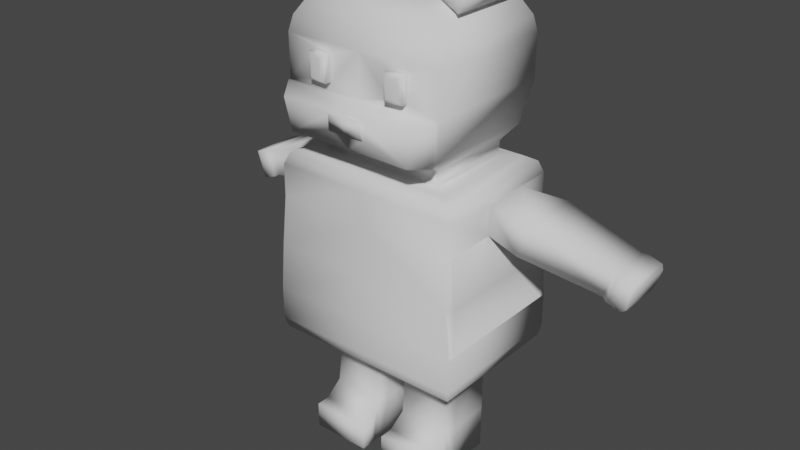 # Source: panda.blend  (saved by Blender 2.82.7; exported with 4.5.12 LTS)
import bpy
from mathutils import Matrix  # noqa: F401  (used for matrix-valued properties, if any)

bpy.ops.wm.read_factory_settings(use_empty=True)
scene = bpy.context.scene
scene.name = 'Scene'

# ---- collections
col_collection = bpy.data.collections.new('Collection'); scene.collection.children.link(col_collection)

# ---- world
world_world = bpy.data.worlds.new('World'); scene.world = world_world
world_world.use_nodes = True; world_world.node_tree.nodes.clear()
_N = world_world.node_tree.nodes; _L = world_world.node_tree.links
n0 = _N.new('ShaderNodeOutputWorld'); n0.name = 'World Output'; n0.location = (300, 300)
n1 = _N.new('ShaderNodeBackground'); n1.name = 'Background'; n1.location = (10, 300)
n1.inputs[0].default_value = (0.05088, 0.05088, 0.05088, 1.0)
_L.new(n1.outputs[0], n0.inputs[0])
n0.is_active_output = True
world_world.color = (0.05088, 0.05088, 0.05088)
world_world.use_sun_shadow = False
world_world.sun_shadow_jitter_overblur = 0.0

# ---- meshes
me_cube_001 = bpy.data.meshes.new('Cube.001')
me_cube_001.from_pydata([(0.1707, 0.05987, 0.08926), (0.02941, 0.1326, -0.01731), (0.0294, 0.1326, -0.06804), (0.1707, -0.02844, 0.08926), (0.1707, -0.1307, 0.0), (0.1781, -0.1307, -0.08534), (0.0, -0.1307, -0.08534), (0.0, -0.1307, 0.0), (0.0, -0.1205, 0.08534), (0.0, 0.1326, -0.06804), (0.0, 0.1326, -0.01731), (0.0, 0.1205, 0.08534), (0.1707, 0.1205, 0.08534), (0.1781, 0.1205, 0.0), (0.1781, 0.1205, -0.08534), (0.1707, -0.1205, 0.08534), (0.1781, -0.1205, 0.0), (0.1781, -0.1205, -0.08534), (0.0, -0.08871, -0.1838), (0.0, 0.08871, -0.1838), (0.1482, -0.08871, -0.1838), (0.1482, 0.08871, -0.1838), (0.02058, -0.08175, -0.3196), (0.1276, -0.08175, -0.3196), (0.02058, -0.08175, -0.3663), (0.1276, -0.08175, -0.3663), (0.02058, -0.1073, -0.3196), (0.1276, -0.1073, -0.3196), (0.02058, -0.1073, -0.3663), (0.1276, -0.1073, -0.3663), (0.1149, -0.04933, -0.1838), (0.1276, -0.04038, -0.1838), (0.132, -0.05773, -0.1838), (0.1212, -0.05703, -0.289), (0.1276, -0.04038, -0.289), (0.1276, -0.04038, -0.3663), (0.1276, -0.05828, -0.3663), (0.1149, -0.04933, -0.3663), (0.1276, 0.03574, -0.1838), (0.1084, 0.04933, -0.1838), (0.1343, 0.06208, -0.1838), (0.1276, 0.03574, -0.289), (0.1084, 0.04933, -0.289), (0.1084, 0.04933, -0.3663), (0.1276, 0.03574, -0.3663), (0.02058, -0.03876, -0.1838), (0.03556, -0.04933, -0.1838), (0.01539, -0.05925, -0.1838), (0.02058, -0.03876, -0.289), (0.02807, -0.05848, -0.289), (0.02058, -0.0599, -0.3663), (0.02058, -0.03876, -0.3663), (0.03556, -0.04933, -0.3663), (0.03978, 0.04933, -0.1838), (0.02058, 0.03578, -0.1838), (0.01393, 0.06205, -0.1838), (0.03978, 0.04933, -0.289), (0.02058, 0.03578, -0.289), (0.02058, 0.03578, -0.3663), (0.03978, 0.04933, -0.3663), (0.1115, -0.07869, 0.1707), (0.1707, -0.02844, 0.139), (0.1625, -0.1147, 0.1625), (0.1115, 0.07869, 0.1707), (0.1707, 0.05987, 0.139), (0.1625, 0.1147, 0.1625), (0.0, 0.07869, 0.1707), (0.0, 0.1205, 0.1429), (0.0, 0.1147, 0.1625), (0.0, -0.1205, 0.1429), (0.0, -0.07869, 0.1707), (0.0, -0.1147, 0.1625), (0.1781, -0.1307, -0.1456), (0.1646, -0.1118, -0.1766), (0.1741, -0.1252, -0.1651), (0.1647, 0.113, -0.1765), (0.1781, 0.1326, -0.1456), (0.1742, 0.1268, -0.165), (0.0, 0.1326, -0.1456), (0.0, 0.113, -0.1765), (0.0, 0.1268, -0.165), (0.0, -0.1119, -0.1766), (0.0, -0.1307, -0.1456), (0.0, -0.1252, -0.165), (0.0, 0.1009, 0.1707), (0.1429, 0.1009, 0.1707), (0.1429, -0.1009, 0.1707), (0.0, -0.1009, 0.1707), (0.0, 0.07869, 0.1951), (0.0, -0.07869, 0.1951), (0.1115, 0.07869, 0.1951), (0.1115, -0.07869, 0.1951), (0.0, 0.1041, 0.2205), (0.0, -0.1041, 0.2205), (0.1295, 0.1041, 0.2205), (0.1295, -0.1041, 0.2205), (0.1707, 0.1205, 0.08534), (0.1707, -0.1205, 0.08534), (0.1707, -0.1205, 0.1429), (0.1707, 0.1205, 0.1429), (0.2138, 0.09968, 0.05944), (0.2138, -0.01087, 0.05944), (0.2334, -0.01087, 0.1185), (0.2334, 0.09968, 0.1185), (0.3432, 0.1136, 0.01997), (0.3432, 0.03015, 0.01997), (0.358, 0.03015, 0.06457), (0.358, 0.1136, 0.06457), (0.351, 0.1175, 0.0151), (0.351, 0.02626, 0.0151), (0.3672, 0.02626, 0.06386), (0.3672, 0.1175, 0.06386), (0.3757, 0.1175, 0.006907), (0.3831, 0.1134, 0.01061), (0.3831, 0.03038, 0.01061), (0.3757, 0.02626, 0.006907), (0.3919, 0.02626, 0.05566), (0.3956, 0.03038, 0.04828), (0.3956, 0.1134, 0.04828), (0.3919, 0.1175, 0.05566), (0.0, -0.125, 0.3693), (0.0, -0.125, 0.2949), (0.0, 0.1316, 0.2949), (0.0, 0.1316, 0.3693), (0.1444, 0.1187, 0.3693), (0.1444, 0.1187, 0.2949), (0.08827, -0.1224, 0.3548), (0.08827, -0.1224, 0.3093), (0.0, 0.0688, 0.4437), (0.0, 0.1205, 0.3994), (0.0, 0.09854, 0.4307), (0.0, -0.1173, 0.3965), (0.0, -0.0688, 0.4437), (0.0, -0.09763, 0.4299), (0.08269, -0.02588, 0.4425), (0.1391, 0.1135, 0.3955), (0.1145, -0.03462, 0.4308), (0.08269, 0.02549, 0.4425), (0.1391, -0.1157, 0.3956), (0.1145, 0.03444, 0.4308), (0.0795, 0.0688, 0.4437), (0.1177, 0.09651, 0.4296), (0.0795, -0.0688, 0.4437), (0.1177, -0.09716, 0.4296), (0.07295, -0.0454, 0.4532), (0.1288, -0.06078, 0.4326), (0.07295, 0.04494, 0.4532), (0.1288, 0.06067, 0.4326), (0.1445, -0.1267, 0.2933), (0.1296, -0.1165, 0.2174), (0.0, -0.1165, 0.2174), (0.0, -0.1295, 0.2936), (0.08062, -0.04541, 0.474), (0.104, -0.03641, 0.4848), (0.0901, -0.04277, 0.4842), (0.1257, -0.04237, 0.4768), (0.1365, -0.06078, 0.4533), (0.136, -0.05539, 0.4673), (0.08062, 0.04494, 0.474), (0.104, 0.03601, 0.4848), (0.0901, 0.04232, 0.4842), (0.1365, 0.06067, 0.4534), (0.1257, 0.04211, 0.4768), (0.136, 0.05524, 0.4673), (0.03025, -0.1558, 0.2754), (0.0322, -0.1559, 0.2501), (0.0, -0.1489, 0.28), (0.0, -0.1514, 0.2245), (0.1241, -0.1579, 0.2798), (0.1132, -0.1535, 0.2245), (0.0, -0.154, 0.2501), (0.0, -0.1463, 0.2756), (0.0, -0.1628, 0.2749), (0.0, -0.1584, 0.2494), (0.03039, -0.1611, 0.2747), (0.03234, -0.1583, 0.2494), (0.05615, -0.1247, 0.3548), (0.1444, -0.1221, 0.3693), (0.05615, -0.1247, 0.3093), (0.1444, -0.1221, 0.2949), (0.06391, -0.1405, 0.3482), (0.05698, -0.1363, 0.3548), (0.05915, -0.1395, 0.3529), (0.05698, -0.1363, 0.3093), (0.06391, -0.1405, 0.316), (0.05915, -0.1395, 0.3113), (0.0891, -0.134, 0.3548), (0.08284, -0.1392, 0.3482), (0.08741, -0.1375, 0.3529), (0.08284, -0.1392, 0.316), (0.0891, -0.134, 0.3093), (0.08741, -0.1375, 0.3113), (0.1707, 0.1326, 0.0), (0.1781, 0.1326, -0.08534), (0.0, 0.1326, -0.08534), (0.0, 0.1326, 0.0), (0.0, 0.1432, -0.01243), (0.0, 0.1432, -0.07292), (0.03045, 0.1432, -0.01243), (0.03044, 0.1432, -0.07292), (0.0, 0.1601, -0.01243), (0.0, 0.1692, -0.02528), (0.0, 0.1692, -0.06006), (0.0, 0.1601, -0.07292), (0.02724, 0.1692, -0.02528), (0.03045, 0.1601, -0.01243), (0.03044, 0.1601, -0.07292), (0.02723, 0.1692, -0.06006)], [], [(97, 98, 69, 8), (78, 194, 193, 76), (72, 5, 6, 82), (192, 96, 12, 13), (4, 5, 17, 16), (79, 75, 21, 19), (2, 9, 197, 199), (195, 11, 96, 192), (4, 97, 8, 7), (5, 4, 7, 6), (11, 67, 99, 96), (73, 81, 18, 20), (61, 3, 101, 102), (14, 13, 16, 17), (13, 12, 15, 16), (96, 97, 15, 12), (5, 193, 14, 17), (97, 4, 16, 15), (193, 192, 13, 14), (58, 59, 43, 44, 35, 37, 52, 51), (75, 73, 20, 21), (47, 46, 30, 32, 20, 18), (50, 52, 37, 36, 25, 24), (32, 31, 38, 40, 21, 20), (30, 46, 49, 33), (38, 31, 34, 41), (48, 57, 58, 51), (56, 42, 43, 59), (49, 50, 24, 22), (41, 34, 35, 44), (36, 33, 23, 25), (22, 24, 28, 26), (33, 49, 22, 23), (27, 26, 28, 29), (23, 22, 26, 27), (25, 23, 27, 29), (24, 25, 29, 28), (30, 31, 32), (35, 36, 37), (34, 31, 30, 33), (35, 34, 33, 36), (45, 54, 57, 48), (38, 39, 40), (38, 41, 42, 39), (41, 44, 43, 42), (55, 54, 45, 47, 18, 19), (45, 46, 47), (50, 51, 52), (45, 48, 49, 46), (48, 51, 50, 49), (53, 39, 42, 56), (53, 54, 55), (57, 54, 53, 56), (56, 59, 58, 57), (40, 39, 53, 55, 19, 21), (84, 85, 65, 68), (68, 65, 99, 67), (85, 86, 62, 65), (65, 62, 98, 99), (86, 87, 71, 62), (62, 71, 69, 98), (70, 60, 91, 89), (73, 75, 77, 74), (74, 77, 76, 72), (81, 73, 74, 83), (83, 74, 72, 82), (75, 79, 80, 77), (77, 80, 78, 76), (76, 193, 5, 72), (66, 63, 85, 84), (63, 60, 86, 85), (60, 70, 87, 86), (91, 90, 94, 95), (63, 66, 88, 90), (60, 63, 90, 91), (120, 177, 138, 131), (89, 91, 95, 93), (90, 88, 92, 94), (124, 123, 129, 135), (177, 124, 135, 138), (0, 3, 97, 96), (61, 64, 99, 98), (64, 0, 96, 99), (3, 61, 98, 97), (103, 102, 106, 107), (64, 61, 102, 103), (0, 64, 103, 100), (3, 0, 100, 101), (104, 107, 111, 108), (100, 103, 107, 104), (101, 100, 104, 105), (102, 101, 105, 106), (111, 110, 116, 119), (105, 104, 108, 109), (106, 105, 109, 110), (107, 106, 110, 111), (108, 111, 119, 112), (110, 109, 115, 116), (113, 118, 117, 114), (113, 114, 115, 112), (117, 118, 119, 116), (112, 119, 118, 113), (116, 115, 114, 117), (109, 108, 112, 115), (95, 179, 148, 149), (95, 94, 125, 179), (179, 125, 124, 177), (94, 92, 122, 125), (125, 122, 123, 124), (128, 140, 141, 130), (130, 141, 135, 129), (137, 146, 147, 139), (141, 143, 138, 135), (142, 132, 133, 143), (143, 133, 131, 138), (140, 128, 132, 142), (134, 136, 141, 140), (137, 134, 140, 142), (139, 137, 142, 143), (136, 139, 143, 141), (150, 149, 169, 167), (136, 145, 144, 134), (139, 147, 145, 136), (134, 144, 146, 137), (144, 152, 158, 146), (153, 155, 162, 159), (146, 158, 161, 147), (147, 161, 156, 145), (153, 154, 157, 155), (154, 152, 156, 157), (152, 154, 160, 158), (154, 153, 159, 160), (158, 160, 163, 161), (160, 159, 162, 163), (161, 163, 157, 156), (163, 162, 155, 157), (145, 156, 152, 144), (179, 121, 151, 148), (93, 95, 149, 150), (165, 164, 174, 175), (149, 148, 168, 169), (148, 151, 166, 168), (164, 165, 169, 168), (165, 170, 167, 169), (171, 164, 168, 166), (173, 175, 174, 172), (170, 165, 175, 173), (164, 171, 172, 174), (178, 176, 120, 121), (126, 127, 179, 177), (127, 178, 121, 179), (176, 126, 177, 120), (126, 176, 181, 186), (127, 126, 186, 190), (184, 189, 187, 180), (178, 127, 190, 183), (181, 183, 185, 182), (182, 185, 184, 180), (187, 189, 191, 188), (188, 191, 190, 186), (189, 184, 185, 191), (191, 185, 183, 190), (186, 181, 182, 188), (188, 182, 180, 187), (176, 178, 183, 181), (2, 1, 192, 193), (9, 2, 193, 194), (1, 10, 195, 192), (198, 199, 206, 205), (10, 1, 198, 196), (1, 2, 199, 198), (196, 198, 205, 200), (199, 197, 203, 206), (205, 206, 207, 204), (202, 207, 206, 203), (200, 205, 204, 201), (202, 201, 204, 207)])
me_cube_001.polygons.foreach_set('use_smooth', [True] * 177)
_uv = me_cube_001.uv_layers.new(name='UVMap')
_uv.uv.foreach_set('vector', [0.1915, 0.5932, 0.1915, 0.6579, 0.0003572, 0.6581, 0.0003572, 0.5933, 0.4893, 0.3181, 0.4893, 0.3859, 0.2899, 0.3859, 0.2899, 0.3181, 0.1994, 0.3331, 0.1994, 0.4009, 4.59e-08, 0.401, 7.824e-08, 0.3333, 0.4875, 1.16e-05, 0.5831, 0.01361, 0.5831, 0.01361, 0.4873, 0.0136, 0.4875, 0.2963, 0.3918, 0.2963, 0.3918, 0.2847, 0.4874, 0.2847, 0.4894, 0.311, 0.6739, 0.3112, 0.6555, 0.3379, 0.4895, 0.3378, 0.85, 0.2534, 0.85, 0.2203, 0.8622, 0.2204, 0.8622, 0.2546, 0.4893, 0.4819, 0.4892, 0.5782, 0.2981, 0.5782, 0.2981, 0.4819, 0.1911, 0.4969, 0.1915, 0.5932, 0.0003572, 0.5933, 0.0, 0.497, 0.1994, 0.4009, 0.1911, 0.4969, 0.0, 0.497, 4.59e-08, 0.401, 0.4892, 0.5782, 0.4892, 0.6429, 0.2981, 0.6429, 0.2981, 0.5782, 0.6738, 0.5636, 0.4894, 0.5636, 0.4895, 0.5371, 0.6555, 0.5371, 0.8896, 0.0, 0.9427, 0.01691, 0.9593, 0.07375, 0.8896, 0.07467, 0.3918, 0.01361, 0.4873, 0.0136, 0.4874, 0.2847, 0.3918, 0.2847, 0.4873, 0.0136, 0.5831, 0.01361, 0.5831, 0.2847, 0.4874, 0.2847, 0.0, 0.0, 0.0, 0.0, 0.0, 0.0, 0.0, 0.0, 0.3918, 0.2963, 0.3918, 0.0, 0.3918, 0.01361, 0.3918, 0.2847, 0.5831, 0.2847, 0.4875, 0.2963, 0.4874, 0.2847, 0.5831, 0.2847, 0.3918, 0.0, 0.4875, 1.16e-05, 0.4873, 0.0136, 0.3918, 0.01361, 0.9303, 0.7448, 0.9088, 0.76, 0.832, 0.76, 0.8104, 0.7447, 0.8104, 0.6592, 0.8246, 0.6492, 0.9135, 0.6492, 0.9303, 0.6611, 0.6739, 0.3112, 0.6738, 0.5636, 0.6555, 0.5371, 0.6555, 0.3379, 0.5067, 0.504, 0.5293, 0.4929, 0.6182, 0.4929, 0.6373, 0.5023, 0.6555, 0.5371, 0.4895, 0.5371, 0.9303, 0.6373, 0.9135, 0.6492, 0.8246, 0.6492, 0.8104, 0.6391, 0.8104, 0.6127, 0.9303, 0.6128, 0.6373, 0.5023, 0.6324, 0.4828, 0.6324, 0.3974, 0.6399, 0.3678, 0.6555, 0.3379, 0.6555, 0.5371, 0.9171, 0.9138, 0.8282, 0.9138, 0.8196, 0.7951, 0.9238, 0.7952, 0.0, 0.6806, 0.08526, 0.6806, 0.08526, 0.799, 1.669e-08, 0.799, 0.3733, 0.752, 0.2899, 0.7521, 0.2899, 0.6653, 0.3733, 0.6652, 0.2587, 0.7673, 0.1819, 0.7672, 0.1819, 0.6804, 0.2587, 0.6804, 0.3956, 0.7525, 0.397, 0.6652, 0.4215, 0.6652, 0.4215, 0.7176, 1.669e-08, 0.799, 0.08526, 0.799, 0.08526, 0.8859, 2.921e-08, 0.8859, 0.1053, 0.8859, 0.1039, 0.7989, 0.1316, 0.8335, 0.1316, 0.8859, 0.4215, 0.7176, 0.4215, 0.6652, 0.4501, 0.6652, 0.4501, 0.7176, 0.9238, 0.7952, 0.8196, 0.7951, 0.8104, 0.76, 0.9302, 0.76, 0.8591, 0.5793, 0.8591, 0.4589, 0.9113, 0.4589, 0.9113, 0.5793, 0.9113, 0.5785, 0.9113, 0.4591, 0.9399, 0.4589, 0.9399, 0.5782, 0.1316, 0.8859, 0.1316, 0.8335, 0.1602, 0.8335, 0.1602, 0.8859, 0.9303, 0.6128, 0.8104, 0.6127, 0.8104, 0.584, 0.9303, 0.5841, 0.6182, 0.4929, 0.6324, 0.4828, 0.6373, 0.5023, 0.8104, 0.6592, 0.8104, 0.6391, 0.8246, 0.6492, 0.08526, 0.799, 0.08526, 0.6806, 0.09533, 0.6804, 0.1039, 0.7989, 0.08526, 0.8859, 0.08526, 0.799, 0.1039, 0.7989, 0.1053, 0.8859, 0.3733, 0.8703, 0.2899, 0.8704, 0.2899, 0.7521, 0.3733, 0.752, 0.6324, 0.3974, 0.6108, 0.3821, 0.6399, 0.3678, 0.1602, 0.886, 0.1602, 0.7675, 0.1819, 0.7672, 0.1819, 0.8857, 0.1602, 0.7675, 0.1602, 0.6806, 0.1819, 0.6804, 0.1819, 0.7672, 0.5051, 0.3678, 0.5125, 0.3973, 0.5125, 0.481, 0.5067, 0.504, 0.4895, 0.5371, 0.4895, 0.3378, 0.5125, 0.481, 0.5293, 0.4929, 0.5067, 0.504, 0.9303, 0.6373, 0.9303, 0.6611, 0.9135, 0.6492, 0.3733, 0.8703, 0.3733, 0.752, 0.3956, 0.7525, 0.3855, 0.8712, 0.3733, 0.752, 0.3733, 0.6652, 0.397, 0.6652, 0.3956, 0.7525, 0.2587, 0.8857, 0.1819, 0.8857, 0.1819, 0.7672, 0.2587, 0.7673, 0.534, 0.3821, 0.5125, 0.3973, 0.5051, 0.3678, 0.2801, 0.7675, 0.2801, 0.886, 0.2587, 0.8857, 0.2587, 0.7673, 0.2587, 0.7673, 0.2587, 0.6804, 0.2801, 0.6807, 0.2801, 0.7675, 0.6399, 0.3678, 0.6108, 0.3821, 0.534, 0.3821, 0.5051, 0.3678, 0.4895, 0.3378, 0.6555, 0.3379, 0.4893, 0.8221, 0.6479, 0.8235, 0.671, 0.8387, 0.4906, 0.8371, 0.4892, 0.6652, 0.3071, 0.6651, 0.2981, 0.6429, 0.4892, 0.6429, 0.6479, 0.8235, 0.6479, 0.5971, 0.671, 0.5811, 0.671, 0.8387, 0.2899, 0.3178, 0.2899, 0.576, 0.2677, 0.5825, 0.2677, 0.3114, 0.6479, 0.5971, 0.4893, 0.5956, 0.4906, 0.5795, 0.671, 0.5811, 0.1825, 0.6802, 0.0005569, 0.6804, 0.0003572, 0.6581, 0.1915, 0.6579, 0.4893, 0.7669, 0.4893, 0.8923, 0.462, 0.8923, 0.462, 0.7669, 0.2899, 0.2751, 0.2899, 0.02214, 0.3026, 0.006493, 0.3026, 0.2901, 0.3026, 0.2901, 0.3026, 0.006493, 0.3243, 1.164e-05, 0.3243, 0.2963, 0.4894, 0.5636, 0.6738, 0.5636, 0.6844, 0.5795, 0.4893, 0.5794, 0.0001919, 0.3115, 0.1952, 0.3114, 0.1994, 0.3331, 7.824e-08, 0.3333, 0.6739, 0.3112, 0.4894, 0.311, 0.4893, 0.2963, 0.6844, 0.2964, 0.2942, 0.2963, 0.4893, 0.2963, 0.4893, 0.3181, 0.2899, 0.3181, 0.3243, 1.164e-05, 0.3918, 0.0, 0.3918, 0.2963, 0.3243, 0.2963, 0.4893, 0.7972, 0.6131, 0.7983, 0.6479, 0.8235, 0.4893, 0.8221, 0.6131, 0.7983, 0.6131, 0.6216, 0.6479, 0.5971, 0.6479, 0.8235, 0.6131, 0.6216, 0.4893, 0.6205, 0.4893, 0.5956, 0.6479, 0.5971, 0.02736, 0.2223, 0.02737, 0.04515, 0.05545, 0.01652, 0.05544, 0.2507, 0.6197, 0.0, 0.7446, 1.444e-05, 0.7446, 0.0275, 0.6197, 0.02749, 0.0, 0.2223, 9.33e-06, 0.04515, 0.02737, 0.04515, 0.02736, 0.2223, 0.8762, 0.2963, 0.8762, 0.4588, 0.8466, 0.4531, 0.8456, 0.2966, 0.4893, 0.9844, 0.4893, 0.8589, 0.5195, 0.8388, 0.5195, 0.9846, 0.6197, 0.02749, 0.7446, 0.0275, 0.7448, 0.0555, 0.5997, 0.05548, 0.5831, 0.2226, 0.7449, 0.2223, 0.7449, 0.2565, 0.589, 0.2523, 0.2218, 0.271, 0.2218, 0.0, 0.2514, 0.00583, 0.2514, 0.2638, 0.2076, 0.3795, 0.2076, 0.4789, 0.2033, 0.5825, 0.2033, 0.3114, 0.2633, 0.4789, 0.2633, 0.3795, 0.2677, 0.3114, 0.2677, 0.5825, 0.2633, 0.3795, 0.2076, 0.3795, 0.2033, 0.3114, 0.2677, 0.3114, 0.2076, 0.4789, 0.2633, 0.4789, 0.2677, 0.5825, 0.2033, 0.5825, 0.6844, 0.3986, 0.805, 0.3717, 0.7946, 0.5248, 0.7036, 0.545, 0.7112, 0.3178, 0.8076, 0.2963, 0.805, 0.3717, 0.6844, 0.3986, 0.9473, 0.602, 1.0, 0.584, 1.0, 0.6583, 0.9303, 0.6588, 0.8104, 0.8601, 0.7156, 0.8324, 0.6844, 0.7725, 0.8031, 0.8071, 0.9347, 0.811, 0.9874, 0.8106, 0.9898, 0.8206, 0.9323, 0.821, 0.9303, 0.6588, 1.0, 0.6583, 0.9874, 0.8106, 0.9347, 0.811, 0.8031, 0.8071, 0.6844, 0.7725, 0.7073, 0.6272, 0.7969, 0.6534, 0.8896, 0.07467, 0.9593, 0.07375, 0.9561, 0.227, 0.9035, 0.2277, 0.7015, 0.556, 0.8011, 0.5338, 0.8076, 0.5619, 0.708, 0.584, 0.7969, 0.6534, 0.7073, 0.6272, 0.7053, 0.6175, 0.8032, 0.6461, 0.9035, 0.2277, 0.9561, 0.227, 0.9589, 0.2368, 0.9014, 0.2376, 0.7036, 0.545, 0.7946, 0.5248, 0.8011, 0.5338, 0.7015, 0.556, 0.9323, 0.821, 0.9898, 0.8206, 0.99, 0.8499, 0.9325, 0.8503, 0.9014, 0.2376, 0.9589, 0.2368, 0.9593, 0.2661, 0.9018, 0.2669, 0.6844, 0.8648, 0.7264, 0.8647, 0.7264, 0.9581, 0.6844, 0.9582, 0.7194, 0.584, 0.8085, 0.61, 0.8104, 0.6192, 0.7124, 0.5906, 0.7264, 0.9581, 0.7264, 0.8647, 0.7347, 0.8601, 0.7347, 0.9628, 0.9325, 0.8503, 0.99, 0.8499, 0.9836, 0.8565, 0.9391, 0.8568, 0.9018, 0.2669, 0.9593, 0.2661, 0.9527, 0.2729, 0.9083, 0.2734, 0.8032, 0.6461, 0.7053, 0.6175, 0.7124, 0.5906, 0.8104, 0.6192, 0.05544, 0.2507, 0.1385, 0.271, 0.1367, 0.2761, 0.05202, 0.2648, 0.05544, 0.2507, 0.05545, 0.01652, 0.1385, 1.258e-07, 0.1385, 0.271, 0.1385, 0.271, 0.1385, 1.258e-07, 0.2218, 0.0, 0.2218, 0.271, 0.5997, 0.05548, 0.7448, 0.0555, 0.7449, 0.1386, 0.5831, 0.1389, 0.5831, 0.1389, 0.7449, 0.1386, 0.7449, 0.2223, 0.5831, 0.2226, 0.8896, 0.03244, 0.8014, 0.03164, 0.7569, 0.001174, 0.8877, 0.0, 0.7447, 0.2922, 0.6129, 0.2909, 0.589, 0.2523, 0.7449, 0.2565, 0.7977, 0.08032, 0.8101, 0.05779, 0.745, 0.04108, 0.7606, 0.07082, 0.2899, 0.02507, 0.2899, 0.243, 0.2514, 0.2638, 0.2514, 0.00583, 0.8014, 0.1861, 0.8896, 0.1869, 0.8875, 0.2203, 0.7569, 0.2186, 0.8079, 0.4296, 0.8076, 0.2972, 0.8456, 0.2966, 0.8466, 0.4531, 0.8014, 0.03164, 0.8896, 0.03244, 0.8896, 0.1869, 0.8014, 0.1861, 0.7977, 0.138, 0.7606, 0.1484, 0.7569, 0.001174, 0.8014, 0.03164, 0.7977, 0.08032, 0.7977, 0.138, 0.8014, 0.03164, 0.8014, 0.1861, 0.7606, 0.07082, 0.7977, 0.08032, 0.8014, 0.1861, 0.7569, 0.2186, 0.7606, 0.1484, 0.7606, 0.07082, 0.7569, 0.2186, 0.7569, 0.001174, 0.5332, 0.9845, 0.5332, 0.8387, 0.575, 0.8572, 0.5727, 0.9846, 0.7606, 0.1484, 0.7449, 0.1775, 0.8101, 0.1592, 0.7977, 0.138, 0.7606, 0.07082, 0.745, 0.04108, 0.7449, 0.1775, 0.7606, 0.1484, 0.7977, 0.138, 0.8101, 0.1592, 0.8101, 0.05779, 0.7977, 0.08032, 0.4893, 0.6652, 0.4662, 0.6652, 0.4662, 0.7669, 0.4893, 0.7668, 0.8232, 0.563, 0.8476, 0.5692, 0.8476, 0.4743, 0.8232, 0.4817, 0.2508, 0.6501, 0.2756, 0.6499, 0.2756, 0.5825, 0.2508, 0.5827, 0.9696, 0.8568, 0.9459, 0.8569, 0.9459, 0.9936, 0.9696, 0.9935, 0.8232, 0.563, 0.8076, 0.5701, 0.8591, 0.5831, 0.8476, 0.5692, 0.7449, 0.2813, 0.7593, 0.2874, 0.7593, 0.2203, 0.7449, 0.2263, 0.4662, 0.6652, 0.4549, 0.6682, 0.4549, 0.764, 0.4662, 0.7669, 0.8076, 0.5701, 0.8232, 0.563, 0.8232, 0.4817, 0.8076, 0.4745, 0.2756, 0.6499, 0.2899, 0.6438, 0.2899, 0.5885, 0.2756, 0.5825, 0.8076, 0.4745, 0.8232, 0.4817, 0.8476, 0.4743, 0.8591, 0.4589, 0.9459, 0.8569, 0.9303, 0.863, 0.9303, 0.9875, 0.9459, 0.9936, 0.8591, 0.4589, 0.8476, 0.4743, 0.8476, 0.5692, 0.8591, 0.5831, 0.7841, 0.2205, 0.7593, 0.2203, 0.7593, 0.2874, 0.7841, 0.2875, 0.678, 0.8389, 0.678, 1.0, 0.6728, 1.0, 0.6728, 0.8387, 0.5195, 0.9846, 0.5195, 0.8388, 0.5332, 0.8387, 0.5332, 0.9845, 0.2481, 0.6472, 0.2447, 0.6189, 0.2508, 0.619, 0.2508, 0.6477, 0.05202, 0.2648, 0.1367, 0.2761, 0.122, 0.3114, 0.06021, 0.3064, 0.6728, 0.8387, 0.6728, 1.0, 0.6502, 0.9986, 0.6373, 0.8605, 0.6321, 0.9442, 0.6037, 0.9419, 0.5754, 0.8505, 0.6373, 0.8387, 0.6037, 0.9419, 0.6036, 0.978, 0.575, 0.9778, 0.5754, 0.8505, 0.6325, 0.9779, 0.6321, 0.9442, 0.6373, 0.8387, 0.6373, 0.978, 0.7632, 0.8602, 0.7632, 0.8966, 0.7349, 0.8943, 0.7347, 0.8601, 0.2458, 0.6189, 0.2481, 0.5826, 0.2507, 0.5825, 0.2508, 0.6189, 0.2979, 0.8714, 0.3083, 0.9051, 0.2899, 0.9051, 0.2918, 0.8712, 0.9434, 0.3595, 0.8924, 0.3595, 0.8762, 0.2963, 0.9595, 0.2963, 0.8924, 0.3957, 0.9433, 0.3957, 0.9595, 0.4589, 0.8762, 0.4588, 0.9433, 0.3957, 0.9434, 0.3595, 0.9595, 0.2963, 0.9595, 0.4589, 0.8924, 0.3595, 0.8924, 0.3957, 0.8762, 0.4588, 0.8762, 0.2963, 0.3252, 0.9073, 0.3252, 0.8713, 0.3383, 0.8712, 0.3383, 0.9071, 0.8104, 0.8601, 0.8104, 0.9113, 0.7974, 0.9113, 0.7974, 0.8601, 0.8447, 0.2619, 0.8235, 0.2619, 0.8235, 0.2256, 0.8447, 0.2257, 0.3252, 0.8712, 0.3252, 0.9074, 0.3122, 0.9074, 0.3122, 0.8712, 0.7899, 0.9112, 0.7899, 0.8601, 0.7935, 0.8624, 0.7935, 0.9092, 0.85, 0.2204, 0.85, 0.2672, 0.8447, 0.2619, 0.8447, 0.2257, 0.8235, 0.2256, 0.8235, 0.2619, 0.8183, 0.2671, 0.8183, 0.2203, 0.7935, 0.9091, 0.7935, 0.8623, 0.7974, 0.8601, 0.7974, 0.9113, 0.8235, 0.2619, 0.8447, 0.2619, 0.85, 0.2672, 0.8183, 0.2671, 0.3083, 0.9052, 0.3083, 0.8734, 0.3122, 0.8712, 0.3122, 0.9074, 0.3383, 0.9071, 0.3383, 0.8712, 0.3421, 0.8736, 0.3421, 0.9052, 0.8183, 0.2203, 0.85, 0.2204, 0.8447, 0.2257, 0.8235, 0.2256, 0.7769, 0.9112, 0.7769, 0.8601, 0.7899, 0.8601, 0.7899, 0.9112, 0.4564, 0.4054, 0.4564, 0.4624, 0.2981, 0.4819, 0.2899, 0.3859, 0.4893, 0.4054, 0.4564, 0.4054, 0.2899, 0.3859, 0.4893, 0.3859, 0.4564, 0.4624, 0.4893, 0.4624, 0.4893, 0.4819, 0.2981, 0.4819, 0.2152, 0.6505, 0.2152, 0.5825, 0.2342, 0.5825, 0.2342, 0.6505, 0.85, 0.2881, 0.85, 0.2553, 0.8622, 0.2548, 0.8622, 0.2887, 0.2033, 0.6451, 0.2033, 0.588, 0.2152, 0.5825, 0.2152, 0.6505, 0.8622, 0.2887, 0.8622, 0.2548, 0.8812, 0.2546, 0.8812, 0.2886, 0.8622, 0.2546, 0.8622, 0.2204, 0.8812, 0.2204, 0.8812, 0.2546, 0.2342, 0.6505, 0.2342, 0.5825, 0.2443, 0.597, 0.2443, 0.6361, 0.7841, 0.2741, 0.8146, 0.2741, 0.8183, 0.2884, 0.7842, 0.2884, 0.7842, 0.2203, 0.8183, 0.2203, 0.8146, 0.235, 0.7841, 0.235, 0.7841, 0.2741, 0.7841, 0.235, 0.8146, 0.235, 0.8146, 0.2741])
me_cube_001.use_remesh_fix_poles = True
me_cube_001.use_remesh_preserve_attributes = False
me_cube_001.use_mirror_vertex_groups = False
me_cube_001.update()
arm_metarig = bpy.data.armatures.new('metarig')  # bones are not reproduced

# ---- objects
ob_metarig = bpy.data.objects.new('metarig', arm_metarig)
ob_panda = bpy.data.objects.new('Panda', me_cube_001)

# ---- transforms, parenting, visibility, modifiers, constraints
ob_metarig.location = (4.383e-10, 0.00306, 0.0)
ob_metarig.show_in_front = True
ob_metarig.lineart.crease_threshold = 0.0
ob_panda.parent = ob_metarig
ob_panda.matrix_parent_inverse = Matrix(((1.0, -0.0, 0.0, -4.383e-10), (-0.0, 1.0, -0.0, -0.00306), (0.0, -0.0, 1.0, -0.9206), (-0.0, 0.0, -0.0, 1.0)))
ob_panda.location = (0.0, 0.0, 0.891)
ob_panda.lineart.crease_threshold = 0.0
_vg = ob_panda.vertex_groups.new(name='spine')
for _i, _w in zip([1, 2, 9, 10, 11, 14, 19, 21, 39, 53, 54, 55, 67, 68, 75, 76, 77, 78, 79, 80, 192, 193, 194, 195, 196, 197, 198, 199, 200, 201, 202, 203, 204, 205, 206, 207], [0.3348, 0.4141, 0.5072, 0.3045, 0.08074, 0.00562, 0.3675, 0.01551, 0.002467, 0.1226, 0.08997, 0.3007, 0.02688, 0.008687, 0.02205, 0.02435, 0.02117, 0.5423, 0.4, 0.4492, 0.03133, 0.02495, 0.5535, 0.2384, 0.3345, 0.4671, 0.3559, 0.4108, 0.3789, 0.407, 0.4239, 0.437, 0.4053, 0.3891, 0.4089, 0.4107]): _vg.add([_i], _w, 'REPLACE')
_vg = ob_panda.vertex_groups.new(name='spine.001')
for _i, _w in zip([1, 2, 6, 7, 8, 9, 10, 11, 67, 68, 78, 81, 82, 83, 84, 193, 194, 195, 196, 197, 198, 199, 200, 201, 202, 203, 204, 205, 206, 207], [0.2055, 0.1712, 0.101, 0.2987, 0.03338, 0.1761, 0.2521, 0.1035, 0.04841, 0.02513, 0.03747, 0.01108, 0.04617, 0.02507, 0.01032, 0.009458, 0.1311, 0.3067, 0.2281, 0.1726, 0.2015, 0.1686, 0.2048, 0.1896, 0.1769, 0.1728, 0.1848, 0.192, 0.1686, 0.174]): _vg.add([_i], _w, 'REPLACE')
_vg = ob_panda.vertex_groups.new(name='spine.002')
_vg = ob_panda.vertex_groups.new(name='spine.003')
for _i, _w in zip([1, 2, 9, 10, 11, 63, 65, 66, 67, 68, 84, 85, 88, 90, 92, 94, 96, 99, 122, 123, 124, 125, 129, 130, 135, 194, 195, 196, 197, 198, 199, 200, 201, 202, 203, 204, 205, 206, 207], [0.1354, 0.04371, 0.04752, 0.1794, 0.57, 0.1399, 0.05528, 0.463, 0.5889, 0.5573, 0.5161, 0.08674, 0.3981, 0.1827, 0.2507, 0.1286, 0.02889, 0.03037, 0.1119, 0.05582, 0.02139, 0.06422, 0.03131, 0.005476, 0.008396, 0.02267, 0.233, 0.1546, 0.05488, 0.1295, 0.05268, 0.1285, 0.1084, 0.07743, 0.06549, 0.1043, 0.1177, 0.06164, 0.07481]): _vg.add([_i], _w, 'REPLACE')
_vg = ob_panda.vertex_groups.new(name='spine.004')
for _i, _w in zip([11, 63, 65, 66, 67, 68, 84, 85, 88, 90, 92, 94, 122, 123, 124, 125, 129], [0.05082, 0.09748, 0.01135, 0.2524, 0.1102, 0.1482, 0.1877, 0.05057, 0.2798, 0.1522, 0.1784, 0.1056, 0.08073, 0.03123, 0.00653, 0.05163, 0.009388]): _vg.add([_i], _w, 'REPLACE')
_vg = ob_panda.vertex_groups.new(name='spine.005')
for _i, _w in zip([60, 62, 70, 71, 86, 87, 89, 91, 93, 95, 120, 121, 126, 127, 131, 133, 138, 143, 148, 149, 150, 151, 164, 165, 166, 167, 168, 169, 170, 171, 172, 173, 174, 175, 176, 177, 178, 179, 180, 181, 182, 183, 184, 185, 186, 187, 188, 189, 190, 191], [0.07793, 0.00779, 0.1962, 0.05252, 0.03511, 0.09116, 0.401, 0.1475, 0.3977, 0.2499, 0.07328, 0.2704, 0.09385, 0.1562, 0.04898, 0.004531, 0.05799, 0.02528, 0.1639, 0.2591, 0.3919, 0.2845, 0.3188, 0.3211, 0.3304, 0.3802, 0.2139, 0.2983, 0.35, 0.3319, 0.3432, 0.3476, 0.3189, 0.3218, 0.09473, 0.07625, 0.1814, 0.1507, 0.1114, 0.1027, 0.1059, 0.1674, 0.1535, 0.1621, 0.1008, 0.1087, 0.1035, 0.1438, 0.1501, 0.1476]): _vg.add([_i], _w, 'REPLACE')
_vg = ob_panda.vertex_groups.new(name='spine.006')
for _i, _w in zip([11, 60, 61, 62, 63, 65, 66, 67, 68, 70, 71, 84, 85, 86, 87, 88, 89, 90, 91, 92, 93, 94, 95, 98, 99, 120, 121, 122, 123, 124, 125, 126, 127, 128, 129, 130, 131, 132, 133, 134, 135, 136, 137, 138, 139, 140, 141, 142, 143, 144, 145, 146, 147, 148, 149, 150, 151, 152, 153, 154, 155, 156, 157, 158, 159, 160, 161, 162, 163, 164, 165, 166, 167, 168, 169, 170, 171, 172, 173, 174, 175, 176, 177, 178, 179, 180, 181, 182, 183, 184, 185, 186, 187, 188, 189, 190, 191], [0.0117, 0.1894, 0.006898, 0.07035, 0.1612, 0.05476, 0.1441, 0.06642, 0.08876, 0.08185, 0.007644, 0.1113, 0.0885, 0.1051, 0.04267, 0.2187, 0.1509, 0.2839, 0.3807, 0.4745, 0.3001, 0.5148, 0.4997, 0.03351, 0.00563, 0.9049, 0.6768, 0.7456, 0.8652, 0.8706, 0.7623, 0.8628, 0.7757, 0.9447, 0.8983, 0.9267, 0.9337, 0.9763, 0.96, 0.9513, 0.8949, 0.9416, 0.943, 0.9031, 0.9303, 0.9386, 0.9229, 0.9575, 0.9339, 0.9491, 0.9435, 0.9409, 0.9308, 0.7338, 0.5152, 0.3355, 0.6601, 0.9469, 0.9443, 0.9456, 0.9433, 0.9436, 0.9436, 0.9401, 0.9391, 0.9397, 0.9332, 0.9369, 0.9348, 0.5941, 0.5541, 0.6002, 0.4327, 0.6771, 0.5511, 0.5098, 0.593, 0.5609, 0.5192, 0.5895, 0.5547, 0.8679, 0.8749, 0.7606, 0.7484, 0.8445, 0.8566, 0.8521, 0.7757, 0.7912, 0.7816, 0.8549, 0.8456, 0.8517, 0.7982, 0.7871, 0.7916]): _vg.add([_i], _w, 'REPLACE')
_vg = ob_panda.vertex_groups.new(name='shoulder.L')
for _i, _w in zip([0, 1, 3, 4, 6, 7, 8, 10, 11, 13, 16, 60, 61, 62, 63, 64, 65, 66, 67, 68, 69, 70, 71, 82, 84, 85, 86, 87, 88, 89, 90, 91, 92, 93, 94, 95, 96, 97, 98, 99, 100, 101, 102, 103, 121, 122, 123, 124, 125, 126, 127, 135, 138, 141, 148, 149, 150, 151, 164, 165, 166, 167, 168, 169, 170, 171, 172, 173, 174, 175, 177, 178, 179, 180, 181, 182, 183, 184, 185, 186, 187, 188, 189, 190, 191, 192, 195, 196, 198, 200, 205], [0.6003, 0.01423, 0.563, 0.05858, 0.05922, 0.1725, 0.4514, 0.01561, 0.08355, 0.02192, 0.008848, 0.5993, 0.749, 0.729, 0.5235, 0.7514, 0.7315, 0.08311, 0.09989, 0.1009, 0.4803, 0.3778, 0.4677, 0.007386, 0.09916, 0.6692, 0.6985, 0.4441, 0.0673, 0.2426, 0.3199, 0.3623, 0.06885, 0.1675, 0.2076, 0.1912, 0.5677, 0.4593, 0.7262, 0.7494, 0.07683, 0.07547, 0.08806, 0.08377, 0.01393, 0.0403, 0.00452, 0.04522, 0.09364, 0.007928, 0.04347, 0.02502, 0.000507, 0.001726, 0.0732, 0.1709, 0.1521, 0.01706, 0.05491, 0.07711, 0.03385, 0.1064, 0.07675, 0.1086, 0.08232, 0.04066, 0.05768, 0.07864, 0.05728, 0.07626, 0.01558, 0.02675, 0.0722, 0.008605, 0.003872, 0.005666, 0.02558, 0.02393, 0.02502, 0.00916, 0.01125, 0.009787, 0.02859, 0.03574, 0.03287, 0.07203, 0.02607, 0.009696, 0.009494, 0.002362, 0.002884]): _vg.add([_i], _w, 'REPLACE')
_vg = ob_panda.vertex_groups.new(name='upper_arm.L')
for _i, _w in zip([0, 3, 61, 62, 63, 64, 65, 85, 86, 96, 97, 98, 99, 100, 101, 102, 103, 104, 105, 106, 107, 108, 109, 110, 111, 112, 113, 114, 115, 116, 117, 118, 119], [0.1632, 0.1368, 0.09702, 0.05015, 0.01912, 0.1222, 0.08599, 0.06253, 0.02295, 0.1558, 0.08861, 0.06792, 0.1168, 0.8974, 0.8832, 0.8915, 0.8967, 0.9971, 0.9918, 0.9924, 0.997, 0.9981, 0.9936, 0.9941, 0.9981, 0.999, 0.9991, 0.9968, 0.9963, 0.9964, 0.9969, 0.9991, 0.9991]): _vg.add([_i], _w, 'REPLACE')
_vg = ob_panda.vertex_groups.new(name='shoulder.R')
for _i, _w in zip([6, 7, 8, 60, 69, 70, 71, 82, 86, 87, 89, 91, 93, 97, 150, 165, 167, 170, 172, 173, 174, 175], [0.05439, 0.1604, 0.4319, 0.05233, 0.4515, 0.3317, 0.4322, 0.002368, 0.02348, 0.4039, 0.1933, 0.02948, 0.1243, 0.005263, 0.1103, 0.02579, 0.07238, 0.04941, 0.01293, 0.04317, 0.002356, 0.02524]): _vg.add([_i], _w, 'REPLACE')
_vg = ob_panda.vertex_groups.new(name='upper_arm.R')
_vg = ob_panda.vertex_groups.new(name='breast.L')
for _i, _w in zip([0, 1, 2, 3, 4, 5, 6, 7, 9, 10, 11, 12, 13, 14, 15, 16, 17, 20, 21, 32, 40, 60, 61, 62, 64, 65, 72, 73, 74, 75, 76, 77, 82, 85, 86, 96, 97, 98, 99, 101, 192, 193, 194, 195, 196, 197, 198, 199, 200, 201, 202, 203, 204, 205, 206, 207], [0.1822, 0.1444, 0.09495, 0.2519, 0.761, 0.2141, 0.04407, 0.09099, 0.05468, 0.08632, 0.02168, 0.9045, 0.8121, 0.5088, 0.9287, 0.8228, 0.3126, 0.04355, 0.0585, 0.003087, 0.02036, 0.01277, 0.08819, 0.09342, 0.0571, 0.01412, 0.1055, 0.06582, 0.0819, 0.08616, 0.1404, 0.1086, 0.004634, 0.0002806, 0.06568, 0.2022, 0.4001, 0.1278, 0.03485, 0.01966, 0.7236, 0.2898, 0.04177, 0.06084, 0.09263, 0.0711, 0.129, 0.08952, 0.09408, 0.09242, 0.08467, 0.07867, 0.1021, 0.1126, 0.08687, 0.09019]): _vg.add([_i], _w, 'REPLACE')
_vg = ob_panda.vertex_groups.new(name='breast.R')
for _i, _w in zip([2, 9, 197, 199, 200, 201, 202, 203, 204, 205, 206, 207], [0.0089, 0.01466, 0.04946, 0.05697, 0.006672, 0.02189, 0.0556, 0.06192, 0.02193, 0.003144, 0.07183, 0.06025]): _vg.add([_i], _w, 'REPLACE')
_vg = ob_panda.vertex_groups.new(name='pelvis.L')
for _i, _w in zip([1, 2, 4, 5, 6, 7, 9, 10, 14, 15, 16, 17, 18, 19, 20, 21, 22, 30, 31, 32, 38, 39, 40, 45, 46, 47, 48, 49, 53, 54, 55, 56, 57, 72, 73, 74, 75, 76, 77, 78, 79, 80, 81, 82, 83, 193, 194, 196, 197, 198, 199, 200, 201, 202, 203, 204, 205, 206, 207], [0.005052, 0.0599, 0.1024, 0.5598, 0.3955, 0.1475, 0.0702, 0.007356, 0.02372, 0.02278, 0.09562, 0.5252, 0.5455, 0.3406, 0.394, 0.05767, 0.008311, 0.2143, 0.1941, 0.2687, 0.08262, 0.1327, 0.07243, 0.517, 0.5275, 0.5351, 0.06451, 0.05796, 0.5414, 0.709, 0.3877, 0.0749, 0.08688, 0.4515, 0.4503, 0.4675, 0.02838, 0.005643, 0.006511, 0.1706, 0.2877, 0.2428, 0.5136, 0.4715, 0.4939, 0.01091, 0.083, 0.0199, 0.06265, 0.01028, 0.05657, 0.02215, 0.02759, 0.04955, 0.05515, 0.02442, 0.01578, 0.05255, 0.04664]): _vg.add([_i], _w, 'REPLACE')
_vg = ob_panda.vertex_groups.new(name='pelvis.R')
for _i, _w in zip([2, 6, 7, 9, 10, 18, 19, 45, 46, 47, 53, 54, 55, 78, 79, 80, 81, 82, 83, 194, 196, 197, 198, 199, 200, 201, 202, 203, 204, 205, 206, 207], [0.0529, 0.2802, 0.1012, 0.06602, 0.001883, 0.1732, 0.3041, 0.0944, 0.07315, 0.1158, 0.1222, 0.1007, 0.2935, 0.1614, 0.2692, 0.2304, 0.2318, 0.2814, 0.2606, 0.07794, 0.01387, 0.05819, 0.003111, 0.05042, 0.01548, 0.0203, 0.04077, 0.05064, 0.01674, 0.008637, 0.04436, 0.037]): _vg.add([_i], _w, 'REPLACE')
_vg = ob_panda.vertex_groups.new(name='thigh.L')
for _i, _w in zip([1, 2, 4, 5, 6, 7, 10, 12, 13, 14, 16, 17, 18, 20, 21, 22, 23, 24, 25, 26, 27, 28, 29, 30, 31, 32, 33, 34, 35, 36, 37, 38, 39, 40, 41, 42, 43, 44, 45, 46, 47, 48, 49, 50, 51, 52, 53, 54, 56, 57, 58, 59, 72, 73, 74, 75, 76, 77, 78, 80, 81, 82, 83, 192, 193, 194, 195, 196, 197, 198, 199, 200, 201, 202, 203, 204, 205, 206, 207], [0.05366, 0.1076, 0.008391, 0.1743, 0.08135, 0.01129, 0.03018, 0.03443, 0.08585, 0.3653, 0.002483, 0.1177, 0.3347, 0.5295, 0.8206, 0.9657, 0.9921, 0.9861, 0.9968, 0.9761, 0.9934, 0.9859, 0.9958, 0.7491, 0.7657, 0.6832, 0.985, 0.989, 0.998, 0.9981, 0.9975, 0.8672, 0.799, 0.8462, 0.9806, 0.969, 0.9872, 0.9913, 0.382, 0.403, 0.3683, 0.9222, 0.9321, 0.983, 0.9807, 0.9851, 0.209, 0.09595, 0.8971, 0.8863, 0.9681, 0.9711, 0.4034, 0.4491, 0.4147, 0.8041, 0.7511, 0.7905, 0.02517, 0.00687, 0.2527, 0.1638, 0.2063, 0.09414, 0.5706, 0.01452, 0.01407, 0.03639, 0.03003, 0.05193, 0.08978, 0.04251, 0.04792, 0.05374, 0.05026, 0.05326, 0.05049, 0.07484, 0.06588]): _vg.add([_i], _w, 'REPLACE')
_vg = ob_panda.vertex_groups.new(name='thigh.R')
_m = ob_panda.modifiers.new('Mirror', 'MIRROR')
_m.use_clip = True
_m = ob_panda.modifiers.new('Armature', 'ARMATURE')
_m.object = ob_metarig

# ---- collection membership
col_collection.objects.link(ob_metarig)
col_collection.objects.link(ob_panda)

# ---- scene / render settings (as saved in the file)
scene.frame_start = 0; scene.frame_end = 12; scene.frame_set(0)
scene.render.engine = 'BLENDER_EEVEE_NEXT'
scene.cycles.samples = 128
scene.cycles.sampling_pattern = 'TABULATED_SOBOL'
scene.cycles.use_adaptive_sampling = False
scene.cycles.use_light_tree = False
scene.view_settings.view_transform = 'Filmic'
bpy.context.view_layer.update()

# ---- added for rendering (the .blend has no active camera and no usable light): camera, sun
cam_auto = bpy.data.cameras.new('AutoCamera')
cam_auto.lens = 50.0
cam_auto.sensor_width = 36.0
cam_auto.clip_end = 1000.0
ob_auto_camera = bpy.data.objects.new('AutoCamera', cam_auto)
scene.collection.objects.link(ob_auto_camera)
ob_auto_camera.location = (1.02622, -1.26374, 0.843769)
ob_auto_camera.rotation_euler = (1.09748, -7.21219e-08, 0.694738)
scene.camera = ob_auto_camera
light_auto_sun = bpy.data.lights.new('AutoSun', 'SUN')
light_auto_sun.energy = 3.0
light_auto_sun.angle = 0.0523599
ob_auto_sun = bpy.data.objects.new('AutoSun', light_auto_sun)
scene.collection.objects.link(ob_auto_sun)
ob_auto_sun.rotation_euler = (0.872665, 0.174533, 0.523599)
bpy.context.view_layer.update()
